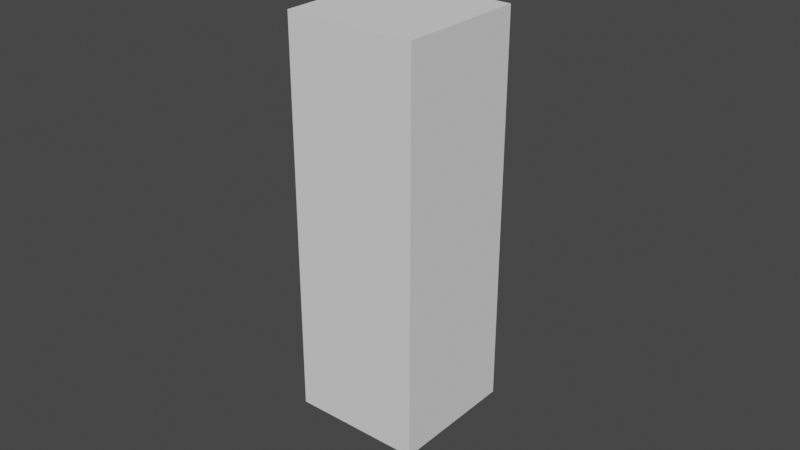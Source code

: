 # Source: PlanesShrub.blend  (saved by Blender 2.83.18; exported with 4.5.12 LTS)
import bpy
from mathutils import Matrix  # noqa: F401  (used for matrix-valued properties, if any)

bpy.ops.wm.read_factory_settings(use_empty=True)
scene = bpy.context.scene
scene.name = 'Scene'

# ---- collections
col_collection = bpy.data.collections.new('Collection'); scene.collection.children.link(col_collection)

# ---- materials (node trees are filled in below, after node groups)
mat_flower = bpy.data.materials.new('Flower')
mat_flower.use_transparent_shadow = False
mat_leaves = bpy.data.materials.new('Leaves')
mat_leaves.use_transparent_shadow = False
mat_stem = bpy.data.materials.new('Stem')
mat_stem.use_transparent_shadow = False
mat_base = bpy.data.materials.new('Base')
mat_base.alpha_threshold = 0.0
mat_base.use_transparent_shadow = False
mat_base.line_color = (0.0, 0.0, 0.0, 1.0)

# ---- material node trees
mat_flower.use_nodes = True; mat_flower.node_tree.nodes.clear()
_N = mat_flower.node_tree.nodes; _L = mat_flower.node_tree.links
n0 = _N.new('ShaderNodeBsdfPrincipled'); n0.name = 'Principled BSDF'; n0.location = (10, 300)
n0.distribution = 'GGX'
n0.subsurface_method = 'BURLEY'
n0.inputs[0].default_value = (0.6547, 0.04049, 0.03354, 1.0)
n0.inputs[3].default_value = 1.45
n0.inputs[27].default_value = (0.0, 0.0, 0.0, 1.0)
n0.inputs[28].default_value = 1.0
n1 = _N.new('ShaderNodeOutputMaterial'); n1.name = 'Material Output'; n1.location = (300, 300)
_L.new(n0.outputs[0], n1.inputs[0])
n1.is_active_output = True
mat_leaves.use_nodes = True; mat_leaves.node_tree.nodes.clear()
_N = mat_leaves.node_tree.nodes; _L = mat_leaves.node_tree.links
n0 = _N.new('ShaderNodeBsdfPrincipled'); n0.name = 'Principled BSDF'; n0.location = (10, 300)
n0.distribution = 'GGX'
n0.subsurface_method = 'BURLEY'
n0.inputs[0].default_value = (0.07819, 0.1248, 0.0356, 1.0)
n0.inputs[3].default_value = 1.45
n0.inputs[27].default_value = (0.0, 0.0, 0.0, 1.0)
n0.inputs[28].default_value = 1.0
n1 = _N.new('ShaderNodeOutputMaterial'); n1.name = 'Material Output'; n1.location = (300, 300)
_L.new(n0.outputs[0], n1.inputs[0])
n1.is_active_output = True
mat_stem.use_nodes = True; mat_stem.node_tree.nodes.clear()
_N = mat_stem.node_tree.nodes; _L = mat_stem.node_tree.links
n0 = _N.new('ShaderNodeBsdfPrincipled'); n0.name = 'Principled BSDF'; n0.location = (10, 300)
n0.distribution = 'GGX'
n0.subsurface_method = 'BURLEY'
n0.inputs[0].default_value = (0.3763, 0.2789, 0.2086, 1.0)
n0.inputs[3].default_value = 1.45
n0.inputs[27].default_value = (0.0, 0.0, 0.0, 1.0)
n0.inputs[28].default_value = 1.0
n1 = _N.new('ShaderNodeOutputMaterial'); n1.name = 'Material Output'; n1.location = (300, 300)
_L.new(n0.outputs[0], n1.inputs[0])
n1.is_active_output = True
mat_base.use_nodes = True; mat_base.node_tree.nodes.clear()
_N = mat_base.node_tree.nodes; _L = mat_base.node_tree.links
n0 = _N.new('ShaderNodeOutputMaterial'); n0.name = 'Material Output'; n0.location = (300, 300)
n1 = _N.new('ShaderNodeBsdfPrincipled'); n1.name = 'Principled BSDF'; n1.location = (10, 300)
n1.distribution = 'GGX'
n1.subsurface_method = 'BURLEY'
n1.inputs[0].default_value = (0.2423, 0.2423, 0.2423, 1.0)
n1.inputs[2].default_value = 0.4
n1.inputs[3].default_value = 1.45
n1.inputs[27].default_value = (0.0, 0.0, 0.0, 1.0)
n1.inputs[28].default_value = 1.0
_L.new(n1.outputs[0], n0.inputs[0])
n0.is_active_output = True

# ---- world
world_world = bpy.data.worlds.new('World'); scene.world = world_world
world_world.use_nodes = True; world_world.node_tree.nodes.clear()
_N = world_world.node_tree.nodes; _L = world_world.node_tree.links
n0 = _N.new('ShaderNodeOutputWorld'); n0.name = 'World Output'; n0.location = (300, 300)
n1 = _N.new('ShaderNodeBackground'); n1.name = 'Background'; n1.location = (10, 300)
n1.inputs[0].default_value = (0.05088, 0.05088, 0.05088, 1.0)
_L.new(n1.outputs[0], n0.inputs[0])
n0.is_active_output = True
world_world.color = (0.05088, 0.05088, 0.05088)
world_world.use_sun_shadow = False
world_world.sun_shadow_jitter_overblur = 0.0

# ---- meshes
me_plane = bpy.data.meshes.new('Plane')
me_plane.from_pydata([(0.0, -0.4087, -0.002307), (3.691, -1.0, -0.002307), (0.0, 0.4087, -0.002307), (3.691, 1.0, -0.002307), (0.0, 0.0, 0.0), (1.846, -1.0, -0.002307), (4.849, 0.0, -0.002307), (1.846, 1.0, -0.002307), (1.846, 0.0, 0.1892), (0.0, -0.2044, -0.001124), (2.768, -1.0, -0.002307), (4.27, 0.5, -0.002307), (0.9228, 1.0, -0.002307), (0.0, 0.2044, -0.001124), (0.9228, -1.0, -0.002307), (4.27, -0.5, -0.002307), (2.768, 1.0, -0.002307), (1.846, 0.5, 0.09305), (1.846, -0.5, 0.09305), (0.9228, 0.0, 0.1346), (2.788, 0.0, 0.1342), (2.768, -0.5, 0.06558), (0.9228, -0.5, 0.06566), (0.9228, 0.5, 0.06566), (2.768, 0.5, 0.06558), (0.00248, -0.4058, -0.03206), (3.69, -0.9975, -0.03219), (0.00248, 0.4058, -0.03206), (3.69, 0.9975, -0.03219), (0.003722, 0.0, -0.02977), (1.846, -0.9952, -0.03191), (4.847, 0.0, -0.03226), (1.846, 0.9952, -0.03191), (1.846, 0.0, 0.1592), (0.003213, -0.2014, -0.03081), (2.768, -0.9963, -0.03207), (4.268, 0.4971, -0.03212), (0.924, 0.9959, -0.032), (0.003213, 0.2014, -0.03081), (0.924, -0.9959, -0.032), (4.268, -0.4971, -0.03212), (2.768, 0.9963, -0.03207), (1.846, 0.4951, 0.06344), (1.846, -0.4951, 0.06344), (0.9253, 0.0, 0.1047), (2.786, 0.0, 0.1042), (2.767, -0.4962, 0.03585), (0.9247, -0.4961, 0.03598), (0.9247, 0.4961, 0.03598), (2.767, 0.4962, 0.03585)], [], [(24, 11, 3, 16), (23, 17, 7, 12), (22, 18, 8, 19), (21, 15, 6, 20), (18, 21, 20, 8), (5, 10, 21, 18), (10, 1, 15, 21), (9, 22, 19, 4), (0, 14, 22, 9), (14, 5, 18, 22), (13, 23, 12, 2), (4, 19, 23, 13), (19, 8, 17, 23), (17, 24, 16, 7), (8, 20, 24, 17), (20, 6, 11, 24), (49, 41, 28, 36), (48, 37, 32, 42), (47, 44, 33, 43), (46, 45, 31, 40), (43, 33, 45, 46), (30, 43, 46, 35), (35, 46, 40, 26), (34, 29, 44, 47), (25, 34, 47, 39), (39, 47, 43, 30), (38, 27, 37, 48), (29, 38, 48, 44), (44, 48, 42, 33), (42, 32, 41, 49), (33, 42, 49, 45), (45, 49, 36, 31), (0, 9, 34, 25), (1, 10, 35, 26), (3, 11, 36, 28), (2, 12, 37, 27), (4, 13, 38, 29), (5, 14, 39, 30), (6, 15, 40, 31), (7, 16, 41, 32), (9, 4, 29, 34), (10, 5, 30, 35), (11, 6, 31, 36), (12, 7, 32, 37), (13, 2, 27, 38), (14, 0, 25, 39), (15, 1, 26, 40), (16, 3, 28, 41)])
_uv = me_plane.uv_layers.new(name='UVMap')
_uv.uv.foreach_set('vector', [0.75, 0.75, 1.0, 0.75, 1.0, 1.0, 0.75, 1.0, 0.25, 0.75, 0.5, 0.75, 0.5, 1.0, 0.25, 1.0, 0.25, 0.25, 0.5, 0.25, 0.5, 0.5, 0.25, 0.5, 0.75, 0.25, 1.0, 0.25, 1.0, 0.5, 0.75, 0.5, 0.5, 0.25, 0.75, 0.25, 0.75, 0.5, 0.5, 0.5, 0.5, 0.0, 0.75, 0.0, 0.75, 0.25, 0.5, 0.25, 0.75, 0.0, 1.0, 0.0, 1.0, 0.25, 0.75, 0.25, 0.0, 0.25, 0.25, 0.25, 0.25, 0.5, 0.0, 0.5, 0.0, 0.0, 0.25, 0.0, 0.25, 0.25, 0.0, 0.25, 0.25, 0.0, 0.5, 0.0, 0.5, 0.25, 0.25, 0.25, 0.0, 0.75, 0.25, 0.75, 0.25, 1.0, 0.0, 1.0, 0.0, 0.5, 0.25, 0.5, 0.25, 0.75, 0.0, 0.75, 0.25, 0.5, 0.5, 0.5, 0.5, 0.75, 0.25, 0.75, 0.5, 0.75, 0.75, 0.75, 0.75, 1.0, 0.5, 1.0, 0.5, 0.5, 0.75, 0.5, 0.75, 0.75, 0.5, 0.75, 0.75, 0.5, 1.0, 0.5, 1.0, 0.75, 0.75, 0.75, 0.75, 0.75, 0.75, 1.0, 1.0, 1.0, 1.0, 0.75, 0.25, 0.75, 0.25, 1.0, 0.5, 1.0, 0.5, 0.75, 0.25, 0.25, 0.25, 0.5, 0.5, 0.5, 0.5, 0.25, 0.75, 0.25, 0.75, 0.5, 1.0, 0.5, 1.0, 0.25, 0.5, 0.25, 0.5, 0.5, 0.75, 0.5, 0.75, 0.25, 0.5, 0.0, 0.5, 0.25, 0.75, 0.25, 0.75, 0.0, 0.75, 0.0, 0.75, 0.25, 1.0, 0.25, 1.0, 0.0, 0.0, 0.25, 0.0, 0.5, 0.25, 0.5, 0.25, 0.25, 0.0, 0.0, 0.0, 0.25, 0.25, 0.25, 0.25, 0.0, 0.25, 0.0, 0.25, 0.25, 0.5, 0.25, 0.5, 0.0, 0.0, 0.75, 0.0, 1.0, 0.25, 1.0, 0.25, 0.75, 0.0, 0.5, 0.0, 0.75, 0.25, 0.75, 0.25, 0.5, 0.25, 0.5, 0.25, 0.75, 0.5, 0.75, 0.5, 0.5, 0.5, 0.75, 0.5, 1.0, 0.75, 1.0, 0.75, 0.75, 0.5, 0.5, 0.5, 0.75, 0.75, 0.75, 0.75, 0.5, 0.75, 0.5, 0.75, 0.75, 1.0, 0.75, 1.0, 0.5, 0.0, 0.0, 0.0, 0.25, 0.0, 0.25, 0.0, 0.0, 1.0, 0.0, 0.75, 0.0, 0.75, 0.0, 1.0, 0.0, 1.0, 1.0, 1.0, 0.75, 1.0, 0.75, 1.0, 1.0, 0.0, 1.0, 0.25, 1.0, 0.25, 1.0, 0.0, 1.0, 0.0, 0.5, 0.0, 0.75, 0.0, 0.75, 0.0, 0.5, 0.5, 0.0, 0.25, 0.0, 0.25, 0.0, 0.5, 0.0, 1.0, 0.5, 1.0, 0.25, 1.0, 0.25, 1.0, 0.5, 0.5, 1.0, 0.75, 1.0, 0.75, 1.0, 0.5, 1.0, 0.0, 0.25, 0.0, 0.5, 0.0, 0.5, 0.0, 0.25, 0.75, 0.0, 0.5, 0.0, 0.5, 0.0, 0.75, 0.0, 1.0, 0.75, 1.0, 0.5, 1.0, 0.5, 1.0, 0.75, 0.25, 1.0, 0.5, 1.0, 0.5, 1.0, 0.25, 1.0, 0.0, 0.75, 0.0, 1.0, 0.0, 1.0, 0.0, 0.75, 0.25, 0.0, 0.0, 0.0, 0.0, 0.0, 0.25, 0.0, 1.0, 0.25, 1.0, 0.0, 1.0, 0.0, 1.0, 0.25, 0.75, 1.0, 1.0, 1.0, 1.0, 1.0, 0.75, 1.0])
me_plane.materials.append(mat_leaves)
me_plane.use_remesh_fix_poles = True
me_plane.use_remesh_preserve_attributes = False
me_plane.use_mirror_vertex_groups = False
me_plane.update()
me_plane_001 = bpy.data.meshes.new('Plane.001')
me_plane_001.from_pydata([(0.0, -0.4087, -0.002307), (3.691, -1.202, -0.002307), (0.0, 0.4087, -0.002307), (3.691, 1.202, -0.002307), (0.0, 0.0, 0.0), (1.846, -1.0, -0.002307), (4.849, 0.0, -0.002307), (1.846, 1.0, -0.002307), (1.846, 0.0, 0.1892), (0.0, -0.2044, -0.001124), (2.768, -1.041, -0.002307), (4.27, 0.5371, -0.002307), (0.9228, 1.0, -0.002307), (0.0, 0.2044, -0.001124), (0.9228, -1.0, -0.002307), (4.27, -0.5371, -0.002307), (2.768, 1.041, -0.002307), (1.846, 0.5, 0.09305), (1.846, -0.5, 0.09305), (0.9228, 0.0, 0.1346), (2.788, 0.0, 0.1342), (2.768, -0.5096, 0.06558), (0.9228, -0.5, 0.06566), (0.9228, 0.5, 0.06566), (2.768, 0.5096, 0.06558), (0.00248, -0.4058, -0.03206), (3.69, -1.2, -0.03223), (0.00248, 0.4058, -0.03206), (3.69, 1.2, -0.03223), (0.003722, 0.0, -0.02977), (1.846, -0.9952, -0.03193), (4.847, 0.0, -0.03226), (1.846, 0.9952, -0.03193), (1.846, 0.0, 0.1592), (0.003213, -0.2014, -0.03081), (2.768, -1.038, -0.03212), (4.269, 0.5344, -0.03215), (0.924, 0.9959, -0.032), (0.003213, 0.2014, -0.03081), (0.924, -0.9959, -0.032), (4.269, -0.5344, -0.03215), (2.768, 1.038, -0.03212), (1.846, 0.4952, 0.06344), (1.846, -0.4952, 0.06344), (0.9253, 0.0, 0.1047), (2.786, 0.0, 0.1042), (2.767, -0.5059, 0.03582), (0.9247, -0.4961, 0.03598), (0.9247, 0.4961, 0.03598), (2.767, 0.5059, 0.03582)], [], [(24, 11, 3, 16), (23, 17, 7, 12), (22, 18, 8, 19), (21, 15, 6, 20), (18, 21, 20, 8), (5, 10, 21, 18), (10, 1, 15, 21), (9, 22, 19, 4), (0, 14, 22, 9), (14, 5, 18, 22), (13, 23, 12, 2), (4, 19, 23, 13), (19, 8, 17, 23), (17, 24, 16, 7), (8, 20, 24, 17), (20, 6, 11, 24), (49, 41, 28, 36), (48, 37, 32, 42), (47, 44, 33, 43), (46, 45, 31, 40), (43, 33, 45, 46), (30, 43, 46, 35), (35, 46, 40, 26), (34, 29, 44, 47), (25, 34, 47, 39), (39, 47, 43, 30), (38, 27, 37, 48), (29, 38, 48, 44), (44, 48, 42, 33), (42, 32, 41, 49), (33, 42, 49, 45), (45, 49, 36, 31), (0, 9, 34, 25), (1, 10, 35, 26), (3, 11, 36, 28), (2, 12, 37, 27), (4, 13, 38, 29), (5, 14, 39, 30), (6, 15, 40, 31), (7, 16, 41, 32), (9, 4, 29, 34), (10, 5, 30, 35), (11, 6, 31, 36), (12, 7, 32, 37), (13, 2, 27, 38), (14, 0, 25, 39), (15, 1, 26, 40), (16, 3, 28, 41)])
_uv = me_plane_001.uv_layers.new(name='UVMap')
_uv.uv.foreach_set('vector', [0.75, 0.75, 1.0, 0.75, 1.0, 1.0, 0.75, 1.0, 0.25, 0.75, 0.5, 0.75, 0.5, 1.0, 0.25, 1.0, 0.25, 0.25, 0.5, 0.25, 0.5, 0.5, 0.25, 0.5, 0.75, 0.25, 1.0, 0.25, 1.0, 0.5, 0.75, 0.5, 0.5, 0.25, 0.75, 0.25, 0.75, 0.5, 0.5, 0.5, 0.5, 0.0, 0.75, 0.0, 0.75, 0.25, 0.5, 0.25, 0.75, 0.0, 1.0, 0.0, 1.0, 0.25, 0.75, 0.25, 0.0, 0.25, 0.25, 0.25, 0.25, 0.5, 0.0, 0.5, 0.0, 0.0, 0.25, 0.0, 0.25, 0.25, 0.0, 0.25, 0.25, 0.0, 0.5, 0.0, 0.5, 0.25, 0.25, 0.25, 0.0, 0.75, 0.25, 0.75, 0.25, 1.0, 0.0, 1.0, 0.0, 0.5, 0.25, 0.5, 0.25, 0.75, 0.0, 0.75, 0.25, 0.5, 0.5, 0.5, 0.5, 0.75, 0.25, 0.75, 0.5, 0.75, 0.75, 0.75, 0.75, 1.0, 0.5, 1.0, 0.5, 0.5, 0.75, 0.5, 0.75, 0.75, 0.5, 0.75, 0.75, 0.5, 1.0, 0.5, 1.0, 0.75, 0.75, 0.75, 0.75, 0.75, 0.75, 1.0, 1.0, 1.0, 1.0, 0.75, 0.25, 0.75, 0.25, 1.0, 0.5, 1.0, 0.5, 0.75, 0.25, 0.25, 0.25, 0.5, 0.5, 0.5, 0.5, 0.25, 0.75, 0.25, 0.75, 0.5, 1.0, 0.5, 1.0, 0.25, 0.5, 0.25, 0.5, 0.5, 0.75, 0.5, 0.75, 0.25, 0.5, 0.0, 0.5, 0.25, 0.75, 0.25, 0.75, 0.0, 0.75, 0.0, 0.75, 0.25, 1.0, 0.25, 1.0, 0.0, 0.0, 0.25, 0.0, 0.5, 0.25, 0.5, 0.25, 0.25, 0.0, 0.0, 0.0, 0.25, 0.25, 0.25, 0.25, 0.0, 0.25, 0.0, 0.25, 0.25, 0.5, 0.25, 0.5, 0.0, 0.0, 0.75, 0.0, 1.0, 0.25, 1.0, 0.25, 0.75, 0.0, 0.5, 0.0, 0.75, 0.25, 0.75, 0.25, 0.5, 0.25, 0.5, 0.25, 0.75, 0.5, 0.75, 0.5, 0.5, 0.5, 0.75, 0.5, 1.0, 0.75, 1.0, 0.75, 0.75, 0.5, 0.5, 0.5, 0.75, 0.75, 0.75, 0.75, 0.5, 0.75, 0.5, 0.75, 0.75, 1.0, 0.75, 1.0, 0.5, 0.0, 0.0, 0.0, 0.25, 0.0, 0.25, 0.0, 0.0, 1.0, 0.0, 0.75, 0.0, 0.75, 0.0, 1.0, 0.0, 1.0, 1.0, 1.0, 0.75, 1.0, 0.75, 1.0, 1.0, 0.0, 1.0, 0.25, 1.0, 0.25, 1.0, 0.0, 1.0, 0.0, 0.5, 0.0, 0.75, 0.0, 0.75, 0.0, 0.5, 0.5, 0.0, 0.25, 0.0, 0.25, 0.0, 0.5, 0.0, 1.0, 0.5, 1.0, 0.25, 1.0, 0.25, 1.0, 0.5, 0.5, 1.0, 0.75, 1.0, 0.75, 1.0, 0.5, 1.0, 0.0, 0.25, 0.0, 0.5, 0.0, 0.5, 0.0, 0.25, 0.75, 0.0, 0.5, 0.0, 0.5, 0.0, 0.75, 0.0, 1.0, 0.75, 1.0, 0.5, 1.0, 0.5, 1.0, 0.75, 0.25, 1.0, 0.5, 1.0, 0.5, 1.0, 0.25, 1.0, 0.0, 0.75, 0.0, 1.0, 0.0, 1.0, 0.0, 0.75, 0.25, 0.0, 0.0, 0.0, 0.0, 0.0, 0.25, 0.0, 1.0, 0.25, 1.0, 0.0, 1.0, 0.0, 1.0, 0.25, 0.75, 1.0, 1.0, 1.0, 1.0, 1.0, 0.75, 1.0])
me_plane_001.materials.append(mat_leaves)
me_plane_001.use_remesh_fix_poles = True
me_plane_001.use_remesh_preserve_attributes = False
me_plane_001.use_mirror_vertex_groups = False
me_plane_001.update()
me_cube = bpy.data.meshes.new('Cube')
me_cube.from_pydata([(-1.0, -1.0, 0.0), (-1.0, -1.0, 2.0), (-1.0, 1.0, 0.0), (-1.0, 1.0, 2.0), (1.0, -1.0, 0.0), (1.0, -1.0, 2.0), (1.0, 1.0, 0.0), (1.0, 1.0, 2.0)], [], [(0, 1, 3, 2), (2, 3, 7, 6), (6, 7, 5, 4), (4, 5, 1, 0), (2, 6, 4, 0), (7, 3, 1, 5)])
_uv = me_cube.uv_layers.new(name='UVMap')
_uv.uv.foreach_set('vector', [0.375, 0.0, 0.625, 0.0, 0.625, 0.25, 0.375, 0.25, 0.375, 0.25, 0.625, 0.25, 0.625, 0.5, 0.375, 0.5, 0.375, 0.5, 0.625, 0.5, 0.625, 0.75, 0.375, 0.75, 0.375, 0.75, 0.625, 0.75, 0.625, 1.0, 0.375, 1.0, 0.125, 0.5, 0.375, 0.5, 0.375, 0.75, 0.125, 0.75, 0.625, 0.5, 0.875, 0.5, 0.875, 0.75, 0.625, 0.75])
me_cube.use_remesh_fix_poles = True
me_cube.use_remesh_preserve_attributes = False
me_cube.use_mirror_vertex_groups = False
me_cube.update()
me_cone_001 = bpy.data.meshes.new('Cone.001')
me_cone_001.from_pydata([(0.0, 1.0, 0.0), (0.1951, 0.9808, 0.0), (0.3827, 0.9239, 0.0), (0.5556, 0.8315, 0.0), (0.7071, 0.7071, 0.0), (0.8315, 0.5556, 0.0), (0.9239, 0.3827, 0.0), (0.9808, 0.1951, 0.0), (1.0, 7.55e-08, 0.0), (0.9808, -0.1951, 0.0), (0.9239, -0.3827, 0.0), (0.8315, -0.5556, 0.0), (0.7071, -0.7071, 0.0), (0.5556, -0.8315, 0.0), (0.3827, -0.9239, 0.0), (0.1951, -0.9808, 0.0), (-3.258e-07, -1.0, 0.0), (-0.1951, -0.9808, 0.0), (-0.3827, -0.9239, 0.0), (-0.5556, -0.8315, 0.0), (-0.7071, -0.7071, 0.0), (-0.8315, -0.5556, 0.0), (-0.9239, -0.3827, 0.0), (0.0, 0.0, 2.0), (-0.9808, -0.1951, 0.0), (-1.0, 9.656e-07, 0.0), (-0.9808, 0.1951, 0.0), (-0.9239, 0.3827, 0.0), (-0.8315, 0.5556, 0.0), (-0.7071, 0.7071, 0.0), (-0.5556, 0.8315, 0.0), (-0.3827, 0.9239, 0.0), (-0.1951, 0.9808, 0.0)], [], [(0, 23, 1), (1, 23, 2), (2, 23, 3), (3, 23, 4), (4, 23, 5), (5, 23, 6), (6, 23, 7), (7, 23, 8), (8, 23, 9), (9, 23, 10), (10, 23, 11), (11, 23, 12), (12, 23, 13), (13, 23, 14), (14, 23, 15), (15, 23, 16), (16, 23, 17), (17, 23, 18), (18, 23, 19), (19, 23, 20), (20, 23, 21), (21, 23, 22), (22, 23, 24), (24, 23, 25), (25, 23, 26), (26, 23, 27), (27, 23, 28), (28, 23, 29), (29, 23, 30), (30, 23, 31), (31, 23, 32), (32, 23, 0), (0, 1, 2, 3, 4, 5, 6, 7, 8, 9, 10, 11, 12, 13, 14, 15, 16, 17, 18, 19, 20, 21, 22, 24, 25, 26, 27, 28, 29, 30, 31, 32)])
_uv = me_cone_001.uv_layers.new(name='UVMap')
_uv.uv.foreach_set('vector', [0.25, 0.49, 0.25, 0.25, 0.2968, 0.4854, 0.2968, 0.4854, 0.25, 0.25, 0.3418, 0.4717, 0.3418, 0.4717, 0.25, 0.25, 0.3833, 0.4496, 0.3833, 0.4496, 0.25, 0.25, 0.4197, 0.4197, 0.4197, 0.4197, 0.25, 0.25, 0.4496, 0.3833, 0.4496, 0.3833, 0.25, 0.25, 0.4717, 0.3418, 0.4717, 0.3418, 0.25, 0.25, 0.4854, 0.2968, 0.4854, 0.2968, 0.25, 0.25, 0.49, 0.25, 0.49, 0.25, 0.25, 0.25, 0.4854, 0.2032, 0.4854, 0.2032, 0.25, 0.25, 0.4717, 0.1582, 0.4717, 0.1582, 0.25, 0.25, 0.4496, 0.1167, 0.4496, 0.1167, 0.25, 0.25, 0.4197, 0.08029, 0.4197, 0.08029, 0.25, 0.25, 0.3833, 0.05045, 0.3833, 0.05045, 0.25, 0.25, 0.3418, 0.02827, 0.3418, 0.02827, 0.25, 0.25, 0.2968, 0.01461, 0.2968, 0.01461, 0.25, 0.25, 0.25, 0.01, 0.25, 0.01, 0.25, 0.25, 0.2032, 0.01461, 0.2032, 0.01461, 0.25, 0.25, 0.1582, 0.02827, 0.1582, 0.02827, 0.25, 0.25, 0.1167, 0.05045, 0.1167, 0.05045, 0.25, 0.25, 0.08029, 0.08029, 0.08029, 0.08029, 0.25, 0.25, 0.05045, 0.1167, 0.05045, 0.1167, 0.25, 0.25, 0.02827, 0.1582, 0.02827, 0.1582, 0.25, 0.25, 0.01461, 0.2032, 0.01461, 0.2032, 0.25, 0.25, 0.01, 0.25, 0.01, 0.25, 0.25, 0.25, 0.01461, 0.2968, 0.01461, 0.2968, 0.25, 0.25, 0.02827, 0.3418, 0.02827, 0.3418, 0.25, 0.25, 0.05045, 0.3833, 0.05045, 0.3833, 0.25, 0.25, 0.08029, 0.4197, 0.08029, 0.4197, 0.25, 0.25, 0.1167, 0.4496, 0.1167, 0.4496, 0.25, 0.25, 0.1582, 0.4717, 0.1582, 0.4717, 0.25, 0.25, 0.2032, 0.4854, 0.2032, 0.4854, 0.25, 0.25, 0.25, 0.49, 0.75, 0.49, 0.7968, 0.4854, 0.8418, 0.4717, 0.8833, 0.4496, 0.9197, 0.4197, 0.9496, 0.3833, 0.9717, 0.3418, 0.9854, 0.2968, 0.99, 0.25, 0.9854, 0.2032, 0.9717, 0.1582, 0.9496, 0.1167, 0.9197, 0.08029, 0.8833, 0.05045, 0.8418, 0.02827, 0.7968, 0.01461, 0.75, 0.01, 0.7032, 0.01461, 0.6582, 0.02827, 0.6167, 0.05045, 0.5803, 0.08029, 0.5504, 0.1167, 0.5283, 0.1582, 0.5146, 0.2032, 0.51, 0.25, 0.5146, 0.2968, 0.5283, 0.3418, 0.5504, 0.3833, 0.5803, 0.4197, 0.6167, 0.4496, 0.6582, 0.4717, 0.7032, 0.4854])
me_cone_001.materials.append(mat_base)
me_cone_001.use_remesh_fix_poles = True
me_cone_001.use_remesh_preserve_attributes = False
me_cone_001.use_mirror_vertex_groups = False
me_cone_001.update()

# ---- curves / text
cu_braid_circle_curve = bpy.data.curves.new('braid_circle_curve', 'CURVE')
cu_braid_circle_curve.dimensions = '3D'
_sp = cu_braid_circle_curve.splines.new('NURBS'); _sp.points.add(3)
_sp.points.foreach_set('co', [-0.09, 0.0, 0.0, 1.0, 0.0, -0.09, 0.0, 1.0, 0.09, 0.0, 0.0, 1.0, 0.0, 0.09, 0.0, 1.0])
_sp.order_u = 3
_sp.resolution_u = 2
_sp.use_cyclic_u = True
cu_braid_circle_curve.use_path_clamp = True
cu_braid_circle_curve.resolution_u = 2
cu_braid_circle_curve.fill_mode = 'FULL'
cu_braid_c = bpy.data.curves.new('Braid_c', 'CURVE')
cu_braid_c.dimensions = '3D'
_sp = cu_braid_c.splines.new('NURBS'); _sp.points.add(49)
_sp.points.foreach_set('co', [0.7668, -4.007e-10, 2.263, 1.0, 0.908, 0.3595, 1.868, 1.0, 0.6929, 0.6506, 0.6088, 1.0, 0.1656, 0.3519, -0.6088, 1.0, 0.006779, 0.1077, -1.203, 1.0, -0.04592, 0.1413, -1.28, 1.0, -0.1206, 0.1458, -1.203, 1.0, -0.4795, 0.2636, -0.6088, 1.0, -0.6702, 0.08467, 0.6088, 1.0, -0.5395, -0.1385, 1.868, 1.0, -0.6204, -0.4507, 2.263, 1.0, -0.5233, -0.8246, 1.868, 1.0, -0.1781, -0.9336, 0.6088, 1.0, 0.07288, -0.3821, -0.6088, 1.0, 0.05784, -0.09115, -1.203, 1.0, 0.1202, -0.08735, -1.28, 1.0, 0.1833, -0.04707, -1.203, 1.0, 0.5429, 0.06859, -0.6088, 1.0, 0.592, 0.3254, 0.6088, 1.0, 0.3551, 0.4292, 1.868, 1.0, 0.237, 0.7293, 2.263, 1.0, -0.06132, 0.9747, 1.868, 1.0, -0.4047, 0.86, 0.6088, 1.0, -0.2835, 0.2662, -0.6088, 1.0, -0.1004, 0.03974, -1.203, 1.0, -0.1486, 1.283e-09, -1.28, 1.0, -0.176, -0.06968, -1.203, 1.0, -0.3989, -0.3746, -0.6088, 1.0, -0.2876, -0.6112, 0.6088, 1.0, -0.03498, -0.5559, 1.868, 1.0, 0.237, -0.7293, 2.263, 1.0, 0.6225, -0.7525, 1.868, 1.0, 0.8329, -0.4579, 0.6088, 1.0, 0.3859, -0.04875, -0.6088, 1.0, 0.1046, 0.02685, -1.203, 1.0, 0.1202, 0.08735, -1.28, 1.0, 0.1014, 0.1598, -1.203, 1.0, 0.1025, 0.5375, -0.6088, 1.0, -0.1266, 0.6636, 0.6088, 1.0, -0.2985, 0.4703, 1.868, 1.0, -0.6204, 0.4507, 2.263, 1.0, -0.9459, 0.2429, 1.868, 1.0, -0.943, -0.1191, 0.6088, 1.0, -0.3408, -0.1874, -0.6088, 1.0, -0.06881, -0.08318, -1.203, 1.0, -0.04592, -0.1413, -1.28, 1.0, 0.01188, -0.1889, -1.203, 1.0, 0.233, -0.4952, -0.6088, 1.0, 0.4924, -0.4624, 0.6088, 1.0, 0.5179, -0.2051, 1.868, 1.0])
_sp.order_u = 6
_sp.resolution_u = 1
_sp.use_cyclic_u = True
_sp.use_smooth = False
cu_braid_c.materials.append(mat_flower)
cu_braid_c.use_path_clamp = True
cu_braid_c.bevel_mode = 'OBJECT'
cu_braid_c.resolution_u = 1
cu_braid_c.fill_mode = 'FULL'
cu_helix = bpy.data.curves.new('Helix', 'CURVE')
cu_helix.dimensions = '3D'
_sp = cu_helix.splines.new('POLY'); _sp.points.add(10)
_sp.points.foreach_set('co', [0.0, 0.065, 0.0, 0.0, 0.06182, 0.02009, 0.239, 0.0, 0.03821, -0.05259, 0.478, 0.0, -0.03821, -0.05259, 0.717, 0.0, -0.07149, 0.02577, 0.956, 0.0, -0.03265, 0.2129, 1.195, 0.0, 0.1738, 0.1518, 1.434, 0.0, 0.08604, -0.1184, 1.673, 0.0, -0.1981, -0.1184, 1.912, 0.0, -0.1924, 0.09684, 2.151, 0.0, -0.002419, 0.07596, 2.39, 0.0])
_sp.order_u = 2
_sp.resolution_u = 4
_sp.use_endpoint_u = True
_sp.use_smooth = False
cu_helix.materials.append(mat_stem)
cu_helix.use_path = True
cu_helix.use_path_clamp = True
cu_helix.bevel_resolution = 2
cu_helix.bevel_depth = 0.02
cu_helix.resolution_u = 4
cu_helix.fill_mode = 'FULL'

# ---- objects
ob_braid_circle = bpy.data.objects.new('braid_circle', cu_braid_circle_curve)
ob_braid = bpy.data.objects.new('Braid', cu_braid_c)
ob_plane = bpy.data.objects.new('Plane', me_plane)
ob_plane_001 = bpy.data.objects.new('Plane.001', me_plane_001)
ob_cube = bpy.data.objects.new('Cube', me_cube)
ob_helix = bpy.data.objects.new('Helix', cu_helix)
ob_helix_001 = bpy.data.objects.new('Helix.001', cu_helix)
ob_helix_002 = bpy.data.objects.new('Helix.002', cu_helix)
ob_helix_003 = bpy.data.objects.new('Helix.003', cu_helix)
ob_helix_004 = bpy.data.objects.new('Helix.004', cu_helix)
ob_cone = bpy.data.objects.new('Cone', me_cone_001)

# ---- transforms, parenting, visibility, modifiers, constraints
ob_braid_circle.location = (0.0, 0.0, 0.0)
ob_braid_circle.hide_select = True
ob_braid_circle.lineart.crease_threshold = 0.0
ob_braid.location = (0.0, 0.0, 3.512)
ob_braid.lineart.crease_threshold = 0.0
ob_plane.location = (0.0, 0.0, 0.0)
ob_plane.rotation_euler = (-3.348e-10, -1.878, -4.892e-09)
ob_plane.scale = (0.6221, 1.0, 1.994)
ob_plane.lineart.crease_threshold = 0.0
_m = ob_plane.modifiers.new('Subdivision', 'SUBSURF')
_m.uv_smooth = 'PRESERVE_CORNERS'
_m = ob_plane.modifiers.new('Decimate', 'DECIMATE')
_m.ratio = 0.3
ob_plane_001.location = (0.0, 0.0, 0.0)
ob_plane_001.rotation_euler = (-0.0, -1.839, 3.142)
ob_plane_001.scale = (0.77, 0.77, 1.996)
ob_plane_001.lineart.crease_threshold = 0.0
_m = ob_plane_001.modifiers.new('Subdivision', 'SUBSURF')
_m.uv_smooth = 'PRESERVE_CORNERS'
_m = ob_plane_001.modifiers.new('Decimate', 'DECIMATE')
_m.ratio = 0.3
ob_cube.location = (0.0, 0.0, 0.0)
ob_cube.scale = (1.0, 1.0, 3.0)
ob_cube.display_type = 'WIRE'
ob_cube.lineart.crease_threshold = 0.0
ob_helix.location = (0.0, 0.0, 0.0)
ob_helix.lineart.crease_threshold = 0.0
ob_helix_001.location = (0.0, 0.0, 0.0)
ob_helix_001.rotation_euler = (0.0, -0.0, 1.257)
ob_helix_001.lineart.crease_threshold = 0.0
ob_helix_002.location = (0.0, 0.0, 0.0)
ob_helix_002.rotation_euler = (0.0, -0.0, 2.513)
ob_helix_002.lineart.crease_threshold = 0.0
ob_helix_003.location = (0.0, 0.0, 0.0)
ob_helix_003.rotation_euler = (0.0, -0.0, 3.77)
ob_helix_003.lineart.crease_threshold = 0.0
ob_helix_004.location = (0.0, 0.0, 0.0)
ob_helix_004.rotation_euler = (0.0, 0.0, 5.027)
ob_helix_004.lineart.crease_threshold = 0.0
ob_cone.location = (0.0, 0.0, 0.0)
ob_cone.scale = (0.4923, 0.4923, 0.08779)
ob_cone.lineart.crease_threshold = 0.0
_m = ob_cone.modifiers.new('Decimate', 'DECIMATE')
_m.ratio = 0.2348
cu_braid_c.bevel_object = ob_braid_circle

# ---- collection membership
scene.collection.objects.link(ob_braid_circle)
scene.collection.objects.link(ob_braid)
col_collection.objects.link(ob_plane)
col_collection.objects.link(ob_plane_001)
col_collection.objects.link(ob_cube)
col_collection.objects.link(ob_helix)
col_collection.objects.link(ob_helix_001)
col_collection.objects.link(ob_helix_002)
col_collection.objects.link(ob_helix_003)
col_collection.objects.link(ob_helix_004)
col_collection.objects.link(ob_cone)

# ---- scene / render settings (as saved in the file)
scene.frame_start = 1; scene.frame_end = 250; scene.frame_set(1)
scene.render.engine = 'BLENDER_EEVEE_NEXT'
scene.cycles.use_denoising = False
scene.cycles.samples = 128
scene.cycles.sampling_pattern = 'TABULATED_SOBOL'
scene.cycles.use_adaptive_sampling = False
scene.cycles.use_light_tree = False
scene.view_settings.view_transform = 'Filmic'
bpy.context.view_layer.update()

# ---- added for rendering (the .blend has no active camera and no usable light): camera, sun
cam_auto = bpy.data.cameras.new('AutoCamera')
cam_auto.lens = 50.0
cam_auto.sensor_width = 36.0
cam_auto.clip_end = 1000.0
ob_auto_camera = bpy.data.objects.new('AutoCamera', cam_auto)
scene.collection.objects.link(ob_auto_camera)
ob_auto_camera.location = (8.78627, -10.5458, 9.93142)
ob_auto_camera.rotation_euler = (1.09748, -7.21219e-08, 0.694738)
scene.camera = ob_auto_camera
light_auto_sun = bpy.data.lights.new('AutoSun', 'SUN')
light_auto_sun.energy = 3.0
light_auto_sun.angle = 0.0523599
ob_auto_sun = bpy.data.objects.new('AutoSun', light_auto_sun)
scene.collection.objects.link(ob_auto_sun)
ob_auto_sun.rotation_euler = (0.872665, 0.174533, 0.523599)
bpy.context.view_layer.update()
